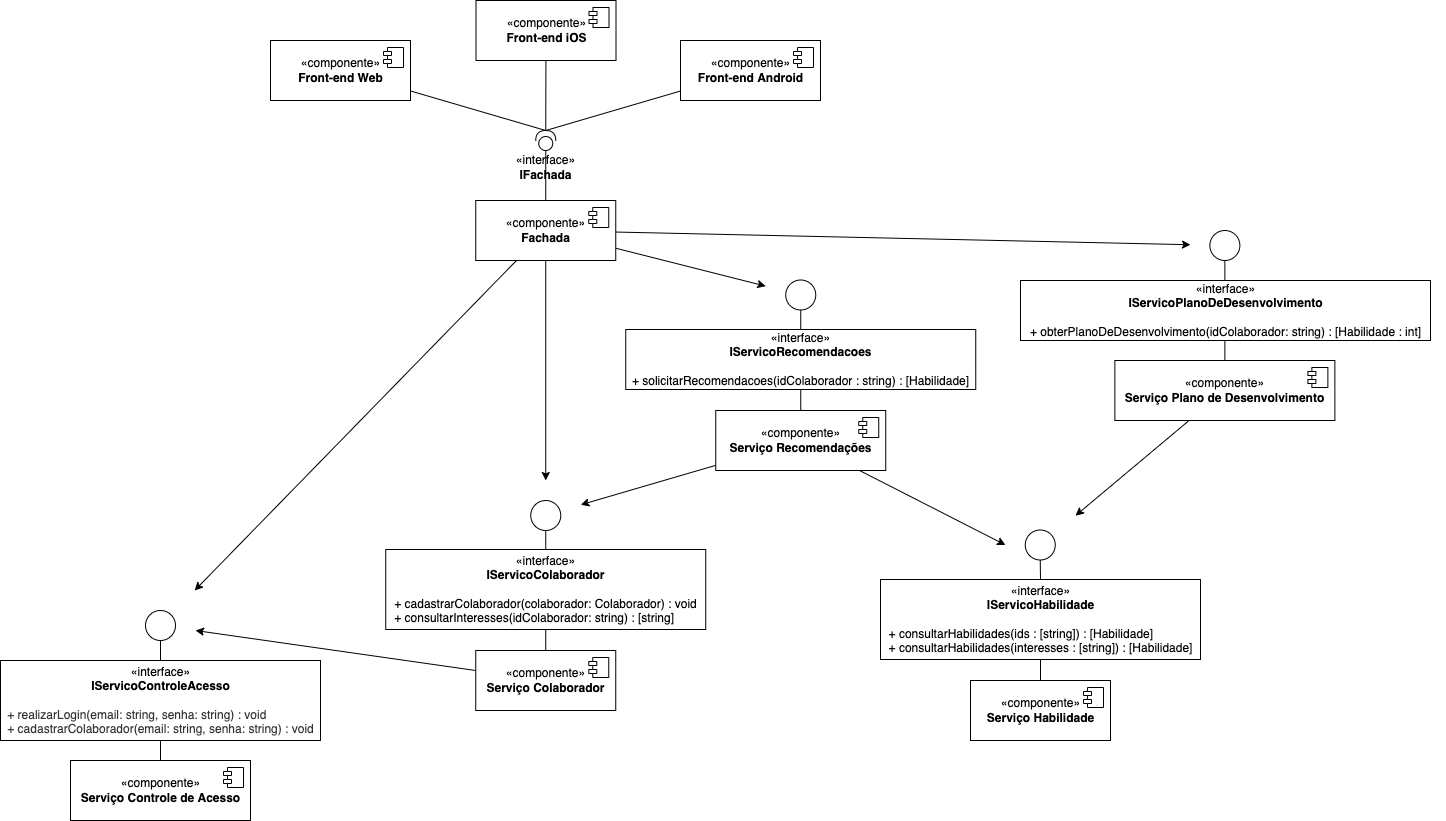

The diagram above was exported from draw.io. Its source (the exported page's mxGraphModel, read from the mxfile embedded in the PNG):
<mxGraphModel dx="946" dy="2757" grid="1" gridSize="10" guides="1" tooltips="1" connect="1" arrows="1" fold="1" page="1" pageScale="1" pageWidth="850" pageHeight="1100" math="0" shadow="0">
  <root>
    <mxCell id="zUf5GP-BggsRjd1vAumL-0" />
    <mxCell id="zUf5GP-BggsRjd1vAumL-1" parent="zUf5GP-BggsRjd1vAumL-0" />
    <mxCell id="zUf5GP-BggsRjd1vAumL-6" style="rounded=0;orthogonalLoop=1;jettySize=auto;html=1;entryX=1;entryY=0.5;entryDx=0;entryDy=0;entryPerimeter=0;endArrow=none;endFill=0;" parent="zUf5GP-BggsRjd1vAumL-1" source="zUf5GP-BggsRjd1vAumL-7" target="zUf5GP-BggsRjd1vAumL-10" edge="1">
      <mxGeometry relative="1" as="geometry" />
    </mxCell>
    <mxCell id="zUf5GP-BggsRjd1vAumL-7" value="«componente»&lt;br&gt;&lt;b&gt;Front-end Web&lt;/b&gt;" style="html=1;dropTarget=0;" parent="zUf5GP-BggsRjd1vAumL-1" vertex="1">
      <mxGeometry x="460" y="-2050" width="140" height="60" as="geometry" />
    </mxCell>
    <mxCell id="zUf5GP-BggsRjd1vAumL-8" value="" style="shape=module;jettyWidth=8;jettyHeight=4;" parent="zUf5GP-BggsRjd1vAumL-7" vertex="1">
      <mxGeometry x="1" width="20" height="20" relative="1" as="geometry">
        <mxPoint x="-27" y="7" as="offset" />
      </mxGeometry>
    </mxCell>
    <mxCell id="zUf5GP-BggsRjd1vAumL-9" value="" style="group" parent="zUf5GP-BggsRjd1vAumL-1" vertex="1" connectable="0">
      <mxGeometry x="700.25" y="-1960" width="70" height="50" as="geometry" />
    </mxCell>
    <mxCell id="zUf5GP-BggsRjd1vAumL-10" value="" style="shape=providedRequiredInterface;html=1;verticalLabelPosition=bottom;sketch=0;rotation=-90;" parent="zUf5GP-BggsRjd1vAumL-9" vertex="1">
      <mxGeometry x="25" width="20" height="20" as="geometry" />
    </mxCell>
    <mxCell id="zUf5GP-BggsRjd1vAumL-11" value="«interface»&lt;br&gt;&lt;b&gt;IFachada&lt;/b&gt;" style="text;html=1;resizable=0;autosize=1;align=center;verticalAlign=middle;points=[];fillColor=none;strokeColor=none;rounded=0;" parent="zUf5GP-BggsRjd1vAumL-9" vertex="1">
      <mxGeometry y="22" width="70" height="30" as="geometry" />
    </mxCell>
    <mxCell id="_7LMl_kNzVskbf1nUAEx-0" style="rounded=0;orthogonalLoop=1;jettySize=auto;html=1;shadow=0;" parent="zUf5GP-BggsRjd1vAumL-1" source="zUf5GP-BggsRjd1vAumL-13" target="_7LMl_kNzVskbf1nUAEx-22" edge="1">
      <mxGeometry relative="1" as="geometry">
        <mxPoint y="-1370" as="targetPoint" />
      </mxGeometry>
    </mxCell>
    <mxCell id="_7LMl_kNzVskbf1nUAEx-1" style="edgeStyle=none;rounded=0;orthogonalLoop=1;jettySize=auto;html=1;shadow=0;" parent="zUf5GP-BggsRjd1vAumL-1" source="zUf5GP-BggsRjd1vAumL-13" target="_7LMl_kNzVskbf1nUAEx-19" edge="1">
      <mxGeometry relative="1" as="geometry">
        <mxPoint x="450" y="-1480" as="targetPoint" />
      </mxGeometry>
    </mxCell>
    <mxCell id="_7LMl_kNzVskbf1nUAEx-5" style="edgeStyle=none;rounded=0;orthogonalLoop=1;jettySize=auto;html=1;shadow=0;" parent="zUf5GP-BggsRjd1vAumL-1" source="zUf5GP-BggsRjd1vAumL-13" target="_7LMl_kNzVskbf1nUAEx-27" edge="1">
      <mxGeometry relative="1" as="geometry">
        <mxPoint x="790" y="-1790" as="targetPoint" />
      </mxGeometry>
    </mxCell>
    <mxCell id="_7LMl_kNzVskbf1nUAEx-6" style="edgeStyle=none;rounded=0;orthogonalLoop=1;jettySize=auto;html=1;shadow=0;" parent="zUf5GP-BggsRjd1vAumL-1" source="zUf5GP-BggsRjd1vAumL-13" target="_7LMl_kNzVskbf1nUAEx-8" edge="1">
      <mxGeometry relative="1" as="geometry">
        <mxPoint x="1380" y="-1750" as="targetPoint" />
      </mxGeometry>
    </mxCell>
    <mxCell id="zUf5GP-BggsRjd1vAumL-13" value="«componente»&lt;br&gt;&lt;b&gt;Fachada&lt;/b&gt;" style="html=1;dropTarget=0;" parent="zUf5GP-BggsRjd1vAumL-1" vertex="1">
      <mxGeometry x="665.25" y="-1890" width="140" height="60" as="geometry" />
    </mxCell>
    <mxCell id="zUf5GP-BggsRjd1vAumL-14" value="" style="shape=module;jettyWidth=8;jettyHeight=4;" parent="zUf5GP-BggsRjd1vAumL-13" vertex="1">
      <mxGeometry x="1" width="20" height="20" relative="1" as="geometry">
        <mxPoint x="-27" y="7" as="offset" />
      </mxGeometry>
    </mxCell>
    <mxCell id="zUf5GP-BggsRjd1vAumL-71" style="edgeStyle=none;rounded=0;orthogonalLoop=1;jettySize=auto;html=1;exitX=0;exitY=0.5;exitDx=0;exitDy=0;exitPerimeter=0;endArrow=none;endFill=0;" parent="zUf5GP-BggsRjd1vAumL-1" source="zUf5GP-BggsRjd1vAumL-10" target="zUf5GP-BggsRjd1vAumL-13" edge="1">
      <mxGeometry relative="1" as="geometry">
        <mxPoint x="715.25" y="-1880" as="targetPoint" />
      </mxGeometry>
    </mxCell>
    <mxCell id="zUf5GP-BggsRjd1vAumL-75" style="rounded=0;orthogonalLoop=1;jettySize=auto;html=1;entryX=1;entryY=0.5;entryDx=0;entryDy=0;entryPerimeter=0;endArrow=none;endFill=0;" parent="zUf5GP-BggsRjd1vAumL-1" source="zUf5GP-BggsRjd1vAumL-76" target="zUf5GP-BggsRjd1vAumL-10" edge="1">
      <mxGeometry relative="1" as="geometry" />
    </mxCell>
    <mxCell id="zUf5GP-BggsRjd1vAumL-76" value="«componente»&lt;br&gt;&lt;b&gt;Front-end iOS&lt;/b&gt;" style="html=1;dropTarget=0;" parent="zUf5GP-BggsRjd1vAumL-1" vertex="1">
      <mxGeometry x="665.5" y="-2090" width="140" height="60" as="geometry" />
    </mxCell>
    <mxCell id="zUf5GP-BggsRjd1vAumL-77" value="" style="shape=module;jettyWidth=8;jettyHeight=4;" parent="zUf5GP-BggsRjd1vAumL-76" vertex="1">
      <mxGeometry x="1" width="20" height="20" relative="1" as="geometry">
        <mxPoint x="-27" y="7" as="offset" />
      </mxGeometry>
    </mxCell>
    <mxCell id="zUf5GP-BggsRjd1vAumL-78" style="edgeStyle=none;rounded=0;orthogonalLoop=1;jettySize=auto;html=1;entryX=1;entryY=0.5;entryDx=0;entryDy=0;entryPerimeter=0;endArrow=none;endFill=0;" parent="zUf5GP-BggsRjd1vAumL-1" source="zUf5GP-BggsRjd1vAumL-79" target="zUf5GP-BggsRjd1vAumL-10" edge="1">
      <mxGeometry relative="1" as="geometry" />
    </mxCell>
    <mxCell id="zUf5GP-BggsRjd1vAumL-79" value="«componente»&lt;br&gt;&lt;b&gt;Front-end Android&lt;/b&gt;" style="html=1;dropTarget=0;" parent="zUf5GP-BggsRjd1vAumL-1" vertex="1">
      <mxGeometry x="870" y="-2050" width="140" height="60" as="geometry" />
    </mxCell>
    <mxCell id="zUf5GP-BggsRjd1vAumL-80" value="" style="shape=module;jettyWidth=8;jettyHeight=4;" parent="zUf5GP-BggsRjd1vAumL-79" vertex="1">
      <mxGeometry x="1" width="20" height="20" relative="1" as="geometry">
        <mxPoint x="-27" y="7" as="offset" />
      </mxGeometry>
    </mxCell>
    <mxCell id="_7LMl_kNzVskbf1nUAEx-2" style="edgeStyle=none;rounded=0;orthogonalLoop=1;jettySize=auto;html=1;shadow=0;" parent="zUf5GP-BggsRjd1vAumL-1" source="zUf5GP-BggsRjd1vAumL-58" target="_7LMl_kNzVskbf1nUAEx-19" edge="1">
      <mxGeometry relative="1" as="geometry">
        <mxPoint x="480" y="-1460" as="targetPoint" />
      </mxGeometry>
    </mxCell>
    <mxCell id="_7LMl_kNzVskbf1nUAEx-3" style="edgeStyle=none;rounded=0;orthogonalLoop=1;jettySize=auto;html=1;shadow=0;entryX=0;entryY=0.5;entryDx=0;entryDy=0;" parent="zUf5GP-BggsRjd1vAumL-1" source="zUf5GP-BggsRjd1vAumL-58" target="_7LMl_kNzVskbf1nUAEx-12" edge="1">
      <mxGeometry relative="1" as="geometry">
        <mxPoint x="920" y="-1470" as="targetPoint" />
      </mxGeometry>
    </mxCell>
    <mxCell id="_7LMl_kNzVskbf1nUAEx-4" style="edgeStyle=none;rounded=0;orthogonalLoop=1;jettySize=auto;html=1;shadow=0;" parent="zUf5GP-BggsRjd1vAumL-1" source="zUf5GP-BggsRjd1vAumL-64" target="_7LMl_kNzVskbf1nUAEx-12" edge="1">
      <mxGeometry relative="1" as="geometry">
        <mxPoint x="990" y="-1470" as="targetPoint" />
      </mxGeometry>
    </mxCell>
    <mxCell id="_7LMl_kNzVskbf1nUAEx-21" style="edgeStyle=none;rounded=0;orthogonalLoop=1;jettySize=auto;html=1;shadow=0;" parent="zUf5GP-BggsRjd1vAumL-1" source="zUf5GP-BggsRjd1vAumL-55" target="_7LMl_kNzVskbf1nUAEx-22" edge="1">
      <mxGeometry relative="1" as="geometry">
        <mxPoint x="90" y="-1180" as="targetPoint" />
      </mxGeometry>
    </mxCell>
    <mxCell id="_7LMl_kNzVskbf1nUAEx-50" value="" style="group" parent="zUf5GP-BggsRjd1vAumL-1" vertex="1" connectable="0">
      <mxGeometry x="1200" y="-1880" width="435" height="210" as="geometry" />
    </mxCell>
    <mxCell id="zUf5GP-BggsRjd1vAumL-3" style="rounded=0;orthogonalLoop=1;jettySize=auto;html=1;exitX=0.5;exitY=1;exitDx=0;exitDy=0;entryX=0.5;entryY=0;entryDx=0;entryDy=0;endArrow=none;endFill=0;" parent="_7LMl_kNzVskbf1nUAEx-50" source="_7LMl_kNzVskbf1nUAEx-13" target="zUf5GP-BggsRjd1vAumL-64" edge="1">
      <mxGeometry x="-10" y="10" as="geometry">
        <mxPoint x="214.99999999999955" y="50" as="sourcePoint" />
      </mxGeometry>
    </mxCell>
    <mxCell id="_7LMl_kNzVskbf1nUAEx-8" value="" style="whiteSpace=wrap;html=1;shadow=0;fillColor=none;container=0;strokeColor=none;" parent="_7LMl_kNzVskbf1nUAEx-50" vertex="1">
      <mxGeometry x="180" width="70" height="70" as="geometry" />
    </mxCell>
    <mxCell id="zUf5GP-BggsRjd1vAumL-51" value="«interface»&lt;br&gt;&lt;b&gt;I&lt;/b&gt;&lt;b&gt;Servico&lt;/b&gt;&lt;b&gt;PlanoDeDesenvolvimento&lt;/b&gt;&lt;br&gt;&lt;br&gt;&lt;div style=&quot;text-align: left&quot;&gt;&lt;span&gt;+&amp;nbsp;&lt;/span&gt;obterPlanoDeDesenvolvimento&lt;span&gt;(idColaborador: string) : [Habilidade : int]&lt;/span&gt;&lt;/div&gt;" style="text;html=1;resizable=0;autosize=1;align=center;verticalAlign=middle;points=[];fillColor=default;strokeColor=default;rounded=0;container=0;" parent="_7LMl_kNzVskbf1nUAEx-50" vertex="1">
      <mxGeometry x="10" y="70" width="410" height="60" as="geometry" />
    </mxCell>
    <mxCell id="_7LMl_kNzVskbf1nUAEx-13" value="" style="ellipse;whiteSpace=wrap;html=1;aspect=fixed;shadow=0;strokeColor=default;fillColor=none;" parent="_7LMl_kNzVskbf1nUAEx-50" vertex="1">
      <mxGeometry x="199.3699999999999" y="20" width="30" height="30" as="geometry" />
    </mxCell>
    <mxCell id="_7LMl_kNzVskbf1nUAEx-49" value="" style="group" parent="_7LMl_kNzVskbf1nUAEx-50" vertex="1" connectable="0">
      <mxGeometry x="104.36999999999989" y="150" width="220" height="60" as="geometry" />
    </mxCell>
    <mxCell id="zUf5GP-BggsRjd1vAumL-64" value="«componente»&lt;br&gt;&lt;b&gt;Serviço&amp;nbsp;&lt;/b&gt;&lt;b&gt;Plano de Desenvolvimento&lt;/b&gt;" style="html=1;dropTarget=0;container=0;" parent="_7LMl_kNzVskbf1nUAEx-49" vertex="1">
      <mxGeometry width="220" height="60" as="geometry" />
    </mxCell>
    <mxCell id="zUf5GP-BggsRjd1vAumL-65" value="" style="shape=module;jettyWidth=8;jettyHeight=4;container=0;" parent="_7LMl_kNzVskbf1nUAEx-49" vertex="1">
      <mxGeometry x="193" y="7" width="20" height="20" as="geometry">
        <mxPoint x="-27" y="7" as="offset" />
      </mxGeometry>
    </mxCell>
    <mxCell id="_7LMl_kNzVskbf1nUAEx-51" value="" style="group" parent="zUf5GP-BggsRjd1vAumL-1" vertex="1" connectable="0">
      <mxGeometry x="1070" y="-1580" width="320" height="230" as="geometry" />
    </mxCell>
    <mxCell id="zUf5GP-BggsRjd1vAumL-69" value="«interface»&lt;br&gt;&lt;b&gt;I&lt;/b&gt;&lt;b&gt;Servico&lt;/b&gt;&lt;b&gt;Habilidade&lt;/b&gt;&lt;br&gt;&lt;br&gt;&lt;div style=&quot;text-align: left&quot;&gt;+&amp;nbsp;consultarHabilidades(ids : [string]) : [Habilidade]&lt;/div&gt;&lt;div style=&quot;text-align: left&quot;&gt;+&amp;nbsp;consultarHabilidades(interesses : [string]) : [Habilidade]&lt;br&gt;&lt;/div&gt;" style="text;html=1;resizable=0;autosize=1;align=center;verticalAlign=middle;points=[];fillColor=default;strokeColor=default;rounded=0;container=0;" parent="_7LMl_kNzVskbf1nUAEx-51" vertex="1">
      <mxGeometry y="69" width="320" height="80" as="geometry" />
    </mxCell>
    <mxCell id="zUf5GP-BggsRjd1vAumL-2" style="rounded=0;orthogonalLoop=1;jettySize=auto;html=1;entryX=0.5;entryY=0;entryDx=0;entryDy=0;endArrow=none;endFill=0;startArrow=none;" parent="_7LMl_kNzVskbf1nUAEx-51" source="zUf5GP-BggsRjd1vAumL-69" target="zUf5GP-BggsRjd1vAumL-61" edge="1">
      <mxGeometry as="geometry" />
    </mxCell>
    <mxCell id="zUf5GP-BggsRjd1vAumL-70" value="" style="rounded=0;orthogonalLoop=1;jettySize=auto;html=1;entryX=0.5;entryY=0;entryDx=0;entryDy=0;endArrow=none;endFill=0;startArrow=none;exitX=0.5;exitY=1;exitDx=0;exitDy=0;" parent="_7LMl_kNzVskbf1nUAEx-51" source="_7LMl_kNzVskbf1nUAEx-16" target="zUf5GP-BggsRjd1vAumL-69" edge="1">
      <mxGeometry as="geometry">
        <mxPoint x="219.75" y="60" as="sourcePoint" />
        <mxPoint x="160" y="266" as="targetPoint" />
      </mxGeometry>
    </mxCell>
    <mxCell id="_7LMl_kNzVskbf1nUAEx-12" value="" style="whiteSpace=wrap;html=1;shadow=0;fillColor=none;container=0;strokeColor=none;" parent="_7LMl_kNzVskbf1nUAEx-51" vertex="1">
      <mxGeometry x="125" width="70" height="69" as="geometry" />
    </mxCell>
    <mxCell id="_7LMl_kNzVskbf1nUAEx-16" value="" style="ellipse;whiteSpace=wrap;html=1;aspect=fixed;shadow=0;strokeColor=default;fillColor=none;" parent="_7LMl_kNzVskbf1nUAEx-51" vertex="1">
      <mxGeometry x="144.75" y="19.5" width="30" height="30" as="geometry" />
    </mxCell>
    <mxCell id="zUf5GP-BggsRjd1vAumL-60" value="" style="group" parent="_7LMl_kNzVskbf1nUAEx-51" vertex="1" connectable="0">
      <mxGeometry x="90" y="170" width="140" height="60" as="geometry" />
    </mxCell>
    <mxCell id="zUf5GP-BggsRjd1vAumL-61" value="«componente»&lt;br&gt;&lt;b&gt;Serviço&amp;nbsp;&lt;/b&gt;&lt;b&gt;Habilidade&lt;/b&gt;" style="html=1;dropTarget=0;container=0;" parent="zUf5GP-BggsRjd1vAumL-60" vertex="1">
      <mxGeometry width="140" height="60" as="geometry" />
    </mxCell>
    <mxCell id="zUf5GP-BggsRjd1vAumL-62" value="" style="shape=module;jettyWidth=8;jettyHeight=4;container=0;" parent="zUf5GP-BggsRjd1vAumL-60" vertex="1">
      <mxGeometry x="113" y="7" width="20" height="20" as="geometry">
        <mxPoint x="-27" y="7" as="offset" />
      </mxGeometry>
    </mxCell>
    <mxCell id="_7LMl_kNzVskbf1nUAEx-54" value="" style="group" parent="zUf5GP-BggsRjd1vAumL-1" vertex="1" connectable="0">
      <mxGeometry x="805.25" y="-1830" width="370" height="210" as="geometry" />
    </mxCell>
    <mxCell id="_7LMl_kNzVskbf1nUAEx-27" value="" style="whiteSpace=wrap;html=1;shadow=0;fillColor=none;container=0;strokeColor=none;" parent="_7LMl_kNzVskbf1nUAEx-54" vertex="1">
      <mxGeometry x="150" width="70" height="69" as="geometry" />
    </mxCell>
    <mxCell id="zUf5GP-BggsRjd1vAumL-67" value="«interface»&lt;br&gt;&lt;b&gt;I&lt;/b&gt;&lt;b&gt;Servico&lt;/b&gt;&lt;b&gt;Recomendacoes&lt;/b&gt;&lt;br&gt;&lt;br&gt;&lt;div style=&quot;text-align: left&quot;&gt;&lt;span&gt;+ solicitarRecomendacoes(idColaborador :&amp;nbsp;&lt;/span&gt;string&lt;span&gt;) : [Habilidade]&lt;/span&gt;&lt;/div&gt;" style="text;html=1;resizable=0;autosize=1;align=center;verticalAlign=middle;points=[];fillColor=default;strokeColor=default;rounded=0;container=0;" parent="_7LMl_kNzVskbf1nUAEx-54" vertex="1">
      <mxGeometry x="10" y="69" width="350" height="60" as="geometry" />
    </mxCell>
    <mxCell id="zUf5GP-BggsRjd1vAumL-5" style="rounded=0;orthogonalLoop=1;jettySize=auto;html=1;entryX=0.5;entryY=0;entryDx=0;entryDy=0;endArrow=none;endFill=0;startArrow=none;" parent="_7LMl_kNzVskbf1nUAEx-54" source="zUf5GP-BggsRjd1vAumL-67" target="zUf5GP-BggsRjd1vAumL-58" edge="1">
      <mxGeometry y="19.5" as="geometry" />
    </mxCell>
    <mxCell id="zUf5GP-BggsRjd1vAumL-68" value="" style="rounded=0;orthogonalLoop=1;jettySize=auto;html=1;entryX=0.5;entryY=0;entryDx=0;entryDy=0;endArrow=none;endFill=0;exitX=0.5;exitY=1;exitDx=0;exitDy=0;" parent="_7LMl_kNzVskbf1nUAEx-54" source="_7LMl_kNzVskbf1nUAEx-25" target="zUf5GP-BggsRjd1vAumL-67" edge="1">
      <mxGeometry y="19.5" as="geometry">
        <mxPoint x="185" y="49" as="sourcePoint" />
        <mxPoint x="185" y="286" as="targetPoint" />
      </mxGeometry>
    </mxCell>
    <mxCell id="_7LMl_kNzVskbf1nUAEx-25" value="" style="ellipse;whiteSpace=wrap;html=1;aspect=fixed;shadow=0;strokeColor=default;fillColor=none;" parent="_7LMl_kNzVskbf1nUAEx-54" vertex="1">
      <mxGeometry x="170" y="19.5" width="30" height="30" as="geometry" />
    </mxCell>
    <mxCell id="zUf5GP-BggsRjd1vAumL-57" value="" style="group" parent="_7LMl_kNzVskbf1nUAEx-54" vertex="1" connectable="0">
      <mxGeometry x="100" y="150" width="170" height="60" as="geometry" />
    </mxCell>
    <mxCell id="zUf5GP-BggsRjd1vAumL-58" value="«componente»&lt;br&gt;&lt;b&gt;Serviço&amp;nbsp;&lt;/b&gt;&lt;b&gt;Recomendações&lt;/b&gt;" style="html=1;dropTarget=0;container=0;" parent="zUf5GP-BggsRjd1vAumL-57" vertex="1">
      <mxGeometry width="170" height="60" as="geometry" />
    </mxCell>
    <mxCell id="zUf5GP-BggsRjd1vAumL-59" value="" style="shape=module;jettyWidth=8;jettyHeight=4;container=0;" parent="zUf5GP-BggsRjd1vAumL-57" vertex="1">
      <mxGeometry x="143" y="7" width="20" height="20" as="geometry">
        <mxPoint x="-27" y="7" as="offset" />
      </mxGeometry>
    </mxCell>
    <mxCell id="_7LMl_kNzVskbf1nUAEx-55" value="" style="group" parent="zUf5GP-BggsRjd1vAumL-1" vertex="1" connectable="0">
      <mxGeometry x="575.25" y="-1610" width="320" height="230" as="geometry" />
    </mxCell>
    <mxCell id="zUf5GP-BggsRjd1vAumL-4" style="rounded=0;orthogonalLoop=1;jettySize=auto;html=1;entryX=0.5;entryY=0;entryDx=0;entryDy=0;endArrow=none;endFill=0;exitX=0.5;exitY=1;exitDx=0;exitDy=0;" parent="_7LMl_kNzVskbf1nUAEx-55" source="_7LMl_kNzVskbf1nUAEx-18" target="zUf5GP-BggsRjd1vAumL-55" edge="1">
      <mxGeometry as="geometry">
        <mxPoint x="199.75" y="50" as="sourcePoint" />
      </mxGeometry>
    </mxCell>
    <mxCell id="zUf5GP-BggsRjd1vAumL-46" value="«interface»&lt;br&gt;&lt;b&gt;I&lt;/b&gt;&lt;b&gt;Servico&lt;/b&gt;&lt;b&gt;Colaborador&lt;/b&gt;&lt;br&gt;&lt;div style=&quot;text-align: left&quot;&gt;&lt;br&gt;+ cadastrarColaborador(colaborador: Colaborador) : void&lt;/div&gt;&lt;div style=&quot;text-align: left&quot;&gt;&lt;span&gt;+ consultarInteresses(idColaborador: string) : [string]&lt;/span&gt;&lt;/div&gt;" style="text;html=1;resizable=0;autosize=1;align=center;verticalAlign=middle;points=[];fillColor=default;strokeColor=default;rounded=0;container=0;" parent="_7LMl_kNzVskbf1nUAEx-55" vertex="1">
      <mxGeometry y="69" width="320" height="80" as="geometry" />
    </mxCell>
    <mxCell id="zUf5GP-BggsRjd1vAumL-54" value="" style="group" parent="_7LMl_kNzVskbf1nUAEx-55" vertex="1" connectable="0">
      <mxGeometry x="90" y="170" width="140" height="60" as="geometry" />
    </mxCell>
    <mxCell id="zUf5GP-BggsRjd1vAumL-55" value="«componente»&lt;br&gt;&lt;b&gt;Serviço&amp;nbsp;&lt;/b&gt;&lt;b&gt;Colaborador&lt;/b&gt;" style="html=1;dropTarget=0;container=0;" parent="zUf5GP-BggsRjd1vAumL-54" vertex="1">
      <mxGeometry width="140" height="60" as="geometry" />
    </mxCell>
    <mxCell id="zUf5GP-BggsRjd1vAumL-56" value="" style="shape=module;jettyWidth=8;jettyHeight=4;container=0;" parent="zUf5GP-BggsRjd1vAumL-54" vertex="1">
      <mxGeometry x="113" y="7" width="20" height="20" as="geometry">
        <mxPoint x="-27" y="7" as="offset" />
      </mxGeometry>
    </mxCell>
    <mxCell id="_7LMl_kNzVskbf1nUAEx-18" value="" style="ellipse;whiteSpace=wrap;html=1;aspect=fixed;shadow=0;strokeColor=default;fillColor=none;" parent="_7LMl_kNzVskbf1nUAEx-55" vertex="1">
      <mxGeometry x="145" y="20" width="30" height="30" as="geometry" />
    </mxCell>
    <mxCell id="_7LMl_kNzVskbf1nUAEx-19" value="" style="whiteSpace=wrap;html=1;shadow=0;fillColor=none;container=0;strokeColor=none;" parent="_7LMl_kNzVskbf1nUAEx-55" vertex="1">
      <mxGeometry x="125" width="70" height="69" as="geometry" />
    </mxCell>
    <mxCell id="_7LMl_kNzVskbf1nUAEx-56" value="" style="group" parent="zUf5GP-BggsRjd1vAumL-1" vertex="1" connectable="0">
      <mxGeometry x="190" y="-1500" width="320" height="230" as="geometry" />
    </mxCell>
    <mxCell id="zUf5GP-BggsRjd1vAumL-15" value="«componente»&lt;br&gt;&lt;b&gt;Serviço&amp;nbsp;&lt;/b&gt;&lt;b&gt;Controle de Acesso&lt;/b&gt;" style="html=1;dropTarget=0;" parent="_7LMl_kNzVskbf1nUAEx-56" vertex="1">
      <mxGeometry x="70" y="170" width="180" height="60" as="geometry" />
    </mxCell>
    <mxCell id="zUf5GP-BggsRjd1vAumL-16" value="" style="shape=module;jettyWidth=8;jettyHeight=4;" parent="zUf5GP-BggsRjd1vAumL-15" vertex="1">
      <mxGeometry x="1" width="20" height="20" relative="1" as="geometry">
        <mxPoint x="-27" y="7" as="offset" />
      </mxGeometry>
    </mxCell>
    <mxCell id="zUf5GP-BggsRjd1vAumL-18" style="rounded=0;orthogonalLoop=1;jettySize=auto;html=1;entryX=0.5;entryY=0;entryDx=0;entryDy=0;endArrow=none;endFill=0;startArrow=none;" parent="_7LMl_kNzVskbf1nUAEx-56" source="zUf5GP-BggsRjd1vAumL-162" target="zUf5GP-BggsRjd1vAumL-15" edge="1">
      <mxGeometry as="geometry" />
    </mxCell>
    <mxCell id="zUf5GP-BggsRjd1vAumL-162" value="«interface»&lt;br&gt;&lt;b&gt;IServicoControleAcesso&lt;br&gt;&lt;div style=&quot;text-align: left&quot;&gt;&lt;br&gt;&lt;/div&gt;&lt;div style=&quot;text-align: left&quot;&gt;&lt;span style=&quot;color: rgb(51 , 51 , 51) ; font-weight: normal&quot;&gt;+ realizarLogin(email: string, senha: string) : void&lt;/span&gt;&lt;/div&gt;&lt;/b&gt;&lt;span style=&quot;color: rgb(51 , 51 , 51)&quot;&gt;&lt;div style=&quot;text-align: left&quot;&gt;+ cadastrarColaborador(email: string, senha: string) : void&lt;br&gt;&lt;/div&gt;&lt;/span&gt;" style="text;html=1;resizable=0;autosize=1;align=center;verticalAlign=middle;points=[];fillColor=default;strokeColor=default;rounded=0;" parent="_7LMl_kNzVskbf1nUAEx-56" vertex="1">
      <mxGeometry y="70" width="320" height="80" as="geometry" />
    </mxCell>
    <mxCell id="zUf5GP-BggsRjd1vAumL-163" value="" style="rounded=0;orthogonalLoop=1;jettySize=auto;html=1;entryX=0.5;entryY=0;entryDx=0;entryDy=0;endArrow=none;endFill=0;exitX=0.5;exitY=1;exitDx=0;exitDy=0;" parent="_7LMl_kNzVskbf1nUAEx-56" source="_7LMl_kNzVskbf1nUAEx-20" target="zUf5GP-BggsRjd1vAumL-162" edge="1">
      <mxGeometry as="geometry">
        <mxPoint x="210" y="50" as="sourcePoint" />
        <mxPoint x="160" y="189" as="targetPoint" />
      </mxGeometry>
    </mxCell>
    <mxCell id="_7LMl_kNzVskbf1nUAEx-20" value="" style="ellipse;whiteSpace=wrap;html=1;aspect=fixed;shadow=0;strokeColor=default;fillColor=none;" parent="_7LMl_kNzVskbf1nUAEx-56" vertex="1">
      <mxGeometry x="145" y="20" width="30" height="30" as="geometry" />
    </mxCell>
    <mxCell id="_7LMl_kNzVskbf1nUAEx-22" value="" style="whiteSpace=wrap;html=1;shadow=0;fillColor=none;container=0;strokeColor=none;" parent="_7LMl_kNzVskbf1nUAEx-56" vertex="1">
      <mxGeometry x="125" width="70" height="70" as="geometry" />
    </mxCell>
  </root>
</mxGraphModel>